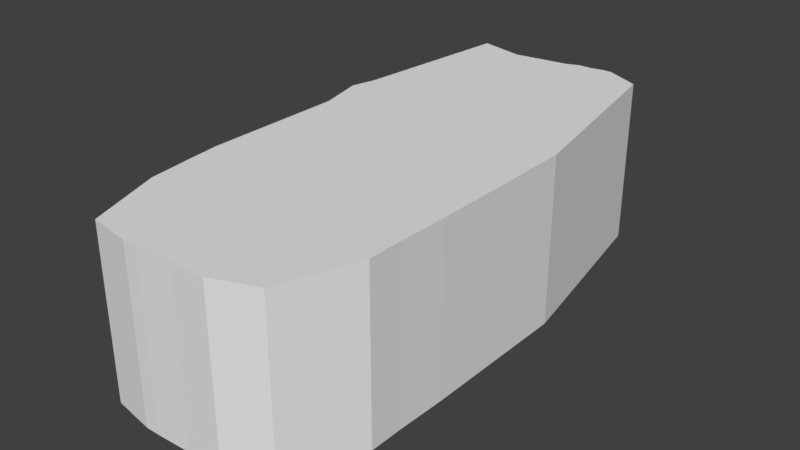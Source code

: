 # Source: rockPlatform2.blend  (saved by Blender 2.79.0; exported with 4.5.12 LTS)
import bpy
from mathutils import Matrix  # noqa: F401  (used for matrix-valued properties, if any)

bpy.ops.wm.read_factory_settings(use_empty=True)
scene = bpy.context.scene
scene.name = 'Scene'

# ---- collections
col_collection_1 = bpy.data.collections.new('Collection 1'); scene.collection.children.link(col_collection_1)

# ---- world
world_world = bpy.data.worlds.new('World'); scene.world = world_world
world_world.color = (0.05088, 0.05088, 0.05088)
world_world.use_sun_shadow = False
world_world.sun_shadow_jitter_overblur = 0.0
world_world.cycles.sampling_method = 'MANUAL'

# ---- meshes
me_cube_001 = bpy.data.meshes.new('Cube.001')
me_cube_001.from_pydata([(-0.842, -0.9561, -1.14), (-0.842, -0.9561, 0.04704), (-0.9386, 1.088, -1.14), (-0.9386, 1.088, 0.04704), (0.5524, -1.413, -1.14), (0.5524, -1.413, 0.04704), (0.4997, 2.185, -1.14), (0.4997, 2.185, 0.04704), (-0.9035, 0.08777, -1.14), (-0.9035, 0.08777, 0.04704), (0.7543, -0.04388, -1.14), (0.7543, -0.04388, 0.04704), (0.0, 2.29, -1.14), (0.0, 2.29, 0.04704), (0.0, -1.527, -1.14), (0.0, -1.527, 0.04704), (0.0, 0.0, 0.04704), (0.0, 0.0, -1.14), (-0.9035, -0.4122, -1.14), (-0.842, -0.9561, -0.5464), (-0.9035, 0.5878, 0.04704), (-0.9386, 1.088, -0.5464), (-0.4912, 2.202, -1.14), (0.184, 2.308, 0.04704), (0.4997, 2.185, -0.5464), (0.7543, 0.4561, -1.14), (0.7455, -0.6316, 0.04704), (0.5524, -1.413, -0.5464), (0.184, -1.527, -1.14), (-0.3508, -1.535, 0.04704), (-0.9035, 0.5878, -1.14), (-0.9035, -0.4122, 0.04704), (0.7455, -0.6316, -1.14), (0.7543, 0.4561, 0.04704), (0.184, 0.0, 0.04704), (-0.1928, 0.08777, -1.14), (0.7543, -0.04388, -0.5464), (-0.9035, 0.08777, -0.5464), (0.184, 2.308, -1.14), (-0.4912, 2.202, 0.04704), (-0.3508, -1.535, -1.14), (0.184, -1.527, 0.04704), (-0.1928, 0.08777, 0.04704), (0.184, 0.0, -1.14), (0.0, 0.5, -1.14), (0.0, 0.5, 0.04704), (0.0, -0.5, 0.04704), (0.0, -0.5, -1.14), (0.0, -1.527, -0.5464), (0.0, 2.29, -0.5464), (-0.4912, 2.202, -0.5464), (0.184, -1.527, -0.5464), (-0.1928, -0.4122, -1.14), (0.184, -0.5, 0.04704), (0.184, 0.5, 0.04704), (-0.1928, 0.5878, -1.14), (-0.9035, -0.4122, -0.5464), (0.7543, 0.4561, -0.5464), (0.184, 0.5, -1.14), (-0.1928, 0.5878, 0.04704), (-0.1928, -0.4122, 0.04704), (0.184, -0.5, -1.14), (-0.3508, -1.535, -0.5464), (0.7455, -0.6316, -0.5464), (0.184, 2.308, -0.5464), (-0.9035, 0.5878, -0.5464), (-0.8771, -0.6622, -1.14), (-0.842, -0.9561, -0.2497), (-0.9824, 0.9168, 0.04704), (-0.9386, 1.088, -0.8431), (-0.8202, 2.281, -1.14), (0.2497, 2.308, 0.04704), (0.4997, 2.185, -0.8431), (0.7543, 0.8027, -1.14), (0.7455, -0.8816, 0.04704), (0.5524, -1.413, -0.8431), (0.2497, -1.527, -1.14), (-0.6535, -1.483, 0.04704), (-0.9035, 0.3378, -1.14), (-0.9035, -0.1622, 0.04704), (0.7543, -0.2939, -1.14), (0.7543, 0.2061, 0.04704), (0.2497, 0.0, 0.04704), (-0.4428, 0.08777, -1.14), (0.7543, -0.04388, -0.8431), (-0.9035, 0.08777, -0.8431), (0.09202, 2.29, -1.14), (-0.09202, 2.255, 0.04704), (-0.25, -1.535, -1.14), (0.09202, -1.527, 0.04704), (-0.09202, 0.08777, 0.04704), (0.09202, 0.0, -1.14), (0.0, 0.25, -1.14), (0.0, 0.25, 0.04704), (0.0, -0.75, 0.04704), (0.0, -0.75, -1.14), (0.0, -1.527, -0.8431), (0.0, 2.29, -0.8431), (-0.9035, -0.1622, -1.14), (-0.842, -0.9561, -0.8431), (-0.9035, 0.3378, 0.04704), (-0.9386, 1.088, -0.2497), (-0.09202, 2.255, -1.14), (0.09202, 2.29, 0.04704), (0.4997, 2.185, -0.2497), (0.7543, 0.2061, -1.14), (0.7543, -0.2939, 0.04704), (0.5524, -1.413, -0.2497), (0.09202, -1.527, -1.14), (-0.25, -1.535, 0.04704), (-0.9824, 0.9168, -1.14), (-0.8771, -0.6622, 0.04704), (0.7455, -0.8816, -1.14), (0.7543, 0.8027, 0.04704), (0.09202, 0.0, 0.04704), (-0.09202, 0.08777, -1.14), (0.7543, -0.04388, -0.2497), (-0.9035, 0.08777, -0.2497), (0.2497, 2.308, -1.14), (-0.8202, 2.281, 0.04704), (-0.6535, -1.483, -1.14), (0.2497, -1.527, 0.04704), (-0.4428, 0.08777, 0.04704), (0.2497, 0.0, -1.14), (0.0, 0.75, -1.14), (0.0, 0.75, 0.04704), (0.0, -0.25, 0.04704), (0.0, -0.25, -1.14), (0.0, -1.527, -0.2497), (0.0, 2.29, -0.2497), (-0.09202, 2.255, -0.5464), (-0.8202, 2.281, -0.5464), (-0.4912, 2.202, -0.8431), (-0.4912, 2.202, -0.2497), (0.09202, -1.527, -0.5464), (0.2497, -1.527, -0.5464), (0.184, -1.527, -0.8431), (0.184, -1.527, -0.2497), (-0.1928, -0.6622, -1.14), (-0.1928, -0.1622, -1.14), (-0.4428, -0.4122, -1.14), (-0.09202, -0.4122, -1.14), (0.184, -0.75, 0.04704), (0.184, -0.25, 0.04704), (0.2497, -0.5, 0.04704), (0.09202, -0.5, 0.04704), (0.184, 0.25, 0.04704), (0.184, 0.75, 0.04704), (0.2497, 0.5, 0.04704), (0.09202, 0.5, 0.04704), (-0.1928, 0.3378, -1.14), (-0.1928, 0.8378, -1.14), (-0.4428, 0.5878, -1.14), (-0.09202, 0.5878, -1.14), (-0.9035, -0.1622, -0.5464), (-0.8771, -0.6622, -0.5464), (-0.9035, -0.4122, -0.8431), (-0.9035, -0.4122, -0.2497), (0.7543, 0.2061, -0.5464), (0.7543, 0.8027, -0.5464), (0.7543, 0.4561, -0.8431), (0.7543, 0.4561, -0.2497), (0.184, 0.25, -1.14), (0.184, 0.75, -1.14), (0.09202, 0.5, -1.14), (0.2497, 0.5, -1.14), (-0.1928, 0.3378, 0.04704), (-0.1928, 0.8378, 0.04704), (-0.09202, 0.5878, 0.04704), (-0.4428, 0.5878, 0.04704), (-0.1928, -0.6622, 0.04704), (-0.1928, -0.1622, 0.04704), (-0.09202, -0.4122, 0.04704), (-0.4428, -0.4122, 0.04704), (0.184, -0.75, -1.14), (0.184, -0.25, -1.14), (0.09202, -0.5, -1.14), (0.2497, -0.5, -1.14), (-0.6535, -1.483, -0.5464), (-0.25, -1.535, -0.5464), (-0.3508, -1.535, -0.8431), (-0.3508, -1.535, -0.2497), (0.7455, -0.8816, -0.5464), (0.7543, -0.2939, -0.5464), (0.7455, -0.6316, -0.8431), (0.7455, -0.6316, -0.2497), (0.2497, 2.308, -0.5464), (0.09202, 2.29, -0.5464), (0.184, 2.308, -0.8431), (0.184, 2.308, -0.2497), (-0.9824, 0.9168, -0.5464), (-0.9035, 0.3378, -0.5464), (-0.9035, 0.5878, -0.8431), (-0.9035, 0.5878, -0.2497), (-0.9035, 0.3378, -0.2497), (-0.9035, 0.3378, -0.8431), (-0.9824, 0.9168, -0.8431), (0.09202, 2.29, -0.2497), (0.09202, 2.29, -0.8431), (0.2497, 2.308, -0.8431), (0.7543, -0.2939, -0.2497), (0.7543, -0.2939, -0.8431), (0.7455, -0.8816, -0.8431), (-0.25, -1.535, -0.2497), (-0.25, -1.535, -0.8431), (-0.6535, -1.483, -0.8431), (0.2497, -0.25, -1.14), (0.09202, -0.25, -1.14), (0.09202, -0.75, -1.14), (-0.4428, -0.1622, 0.04704), (-0.09202, -0.1622, 0.04704), (-0.09202, -0.6622, 0.04704), (-0.4428, 0.8378, 0.04704), (-0.09202, 0.8378, 0.04704), (-0.09202, 0.3378, 0.04704), (0.2497, 0.75, -1.14), (0.09202, 0.75, -1.14), (0.09202, 0.25, -1.14), (0.7543, 0.8027, -0.2497), (0.7543, 0.8027, -0.8431), (0.7543, 0.2061, -0.8431), (-0.8771, -0.6622, -0.2497), (-0.8771, -0.6622, -0.8431), (-0.9035, -0.1622, -0.8431), (-0.09202, 0.8378, -1.14), (-0.4428, 0.8378, -1.14), (-0.4428, 0.3378, -1.14), (0.09202, 0.75, 0.04704), (0.2497, 0.75, 0.04704), (0.2497, 0.25, 0.04704), (0.09202, -0.25, 0.04704), (0.2497, -0.25, 0.04704), (0.2497, -0.75, 0.04704), (-0.09202, -0.1622, -1.14), (-0.4428, -0.1622, -1.14), (-0.4428, -0.6622, -1.14), (0.2497, -1.527, -0.2497), (0.2497, -1.527, -0.8431), (0.09202, -1.527, -0.8431), (-0.8202, 2.281, -0.2497), (-0.8202, 2.281, -0.8431), (-0.09202, 2.255, -0.8431), (-0.09202, 2.255, -0.2497), (0.09202, -1.527, -0.2497), (-0.09202, -0.6622, -1.14), (0.09202, -0.75, 0.04704), (0.09202, 0.25, 0.04704), (-0.09202, 0.3378, -1.14), (-0.9035, -0.1622, -0.2497), (0.7543, 0.2061, -0.2497), (0.2497, 0.25, -1.14), (-0.4428, 0.3378, 0.04704), (-0.4428, -0.6622, 0.04704), (0.2497, -0.75, -1.14), (-0.6535, -1.483, -0.2497), (0.7455, -0.8816, -0.2497), (0.2497, 2.308, -0.2497), (-0.9824, 0.9168, -0.2497)], [], [(257, 68, 3, 101), (256, 71, 7, 104), (255, 74, 5, 107), (254, 77, 1, 67), (253, 112, 4, 76), (252, 111, 1, 77), (251, 100, 9, 122), (250, 105, 10, 123), (249, 81, 11, 116), (248, 79, 9, 117), (247, 92, 17, 115), (246, 93, 16, 114), (245, 94, 15, 89), (244, 95, 14, 88), (243, 89, 15, 128), (242, 87, 13, 129), (241, 130, 49, 97), (240, 131, 50, 132), (239, 119, 39, 133), (238, 134, 48, 96), (237, 135, 51, 136), (236, 121, 41, 137), (235, 138, 40, 120), (234, 139, 52, 140), (233, 127, 47, 141), (232, 142, 41, 121), (231, 143, 53, 144), (230, 126, 46, 145), (229, 146, 34, 82), (228, 147, 54, 148), (227, 125, 45, 149), (226, 150, 35, 83), (225, 151, 55, 152), (224, 124, 44, 153), (223, 154, 37, 85), (222, 155, 56, 156), (221, 111, 31, 157), (220, 158, 36, 84), (219, 159, 57, 160), (218, 113, 33, 161), (217, 162, 43, 91), (216, 163, 58, 164), (215, 73, 25, 165), (214, 166, 42, 90), (213, 167, 59, 168), (212, 68, 20, 169), (211, 170, 29, 109), (210, 171, 60, 172), (209, 79, 31, 173), (208, 174, 28, 108), (207, 175, 61, 176), (206, 80, 32, 177), (205, 178, 19, 99), (204, 179, 62, 180), (203, 109, 29, 181), (202, 182, 27, 75), (201, 183, 63, 184), (200, 106, 26, 185), (199, 186, 24, 72), (198, 187, 64, 188), (197, 103, 23, 189), (196, 190, 21, 69), (195, 191, 65, 192), (194, 100, 20, 193), (191, 194, 193, 65), (37, 117, 194, 191), (117, 9, 100, 194), (78, 195, 192, 30), (8, 85, 195, 78), (85, 37, 191, 195), (110, 196, 69, 2), (30, 192, 196, 110), (192, 65, 190, 196), (187, 197, 189, 64), (49, 129, 197, 187), (129, 13, 103, 197), (86, 198, 188, 38), (12, 97, 198, 86), (97, 49, 187, 198), (118, 199, 72, 6), (38, 188, 199, 118), (188, 64, 186, 199), (183, 200, 185, 63), (36, 116, 200, 183), (116, 11, 106, 200), (80, 201, 184, 32), (10, 84, 201, 80), (84, 36, 183, 201), (112, 202, 75, 4), (32, 184, 202, 112), (184, 63, 182, 202), (179, 203, 181, 62), (48, 128, 203, 179), (128, 15, 109, 203), (88, 204, 180, 40), (14, 96, 204, 88), (96, 48, 179, 204), (120, 205, 99, 0), (40, 180, 205, 120), (180, 62, 178, 205), (175, 206, 177, 61), (43, 123, 206, 175), (123, 10, 80, 206), (127, 207, 176, 47), (17, 91, 207, 127), (91, 43, 175, 207), (95, 208, 108, 14), (47, 176, 208, 95), (176, 61, 174, 208), (171, 209, 173, 60), (42, 122, 209, 171), (122, 9, 79, 209), (126, 210, 172, 46), (16, 90, 210, 126), (90, 42, 171, 210), (94, 211, 109, 15), (46, 172, 211, 94), (172, 60, 170, 211), (167, 212, 169, 59), (39, 119, 212, 167), (119, 3, 68, 212), (125, 213, 168, 45), (13, 87, 213, 125), (87, 39, 167, 213), (93, 214, 90, 16), (45, 168, 214, 93), (168, 59, 166, 214), (163, 215, 165, 58), (38, 118, 215, 163), (118, 6, 73, 215), (124, 216, 164, 44), (12, 86, 216, 124), (86, 38, 163, 216), (92, 217, 91, 17), (44, 164, 217, 92), (164, 58, 162, 217), (159, 218, 161, 57), (24, 104, 218, 159), (104, 7, 113, 218), (73, 219, 160, 25), (6, 72, 219, 73), (72, 24, 159, 219), (105, 220, 84, 10), (25, 160, 220, 105), (160, 57, 158, 220), (155, 221, 157, 56), (19, 67, 221, 155), (67, 1, 111, 221), (66, 222, 156, 18), (0, 99, 222, 66), (99, 19, 155, 222), (98, 223, 85, 8), (18, 156, 223, 98), (156, 56, 154, 223), (151, 224, 153, 55), (22, 102, 224, 151), (102, 12, 124, 224), (110, 225, 152, 30), (2, 70, 225, 110), (70, 22, 151, 225), (78, 226, 83, 8), (30, 152, 226, 78), (152, 55, 150, 226), (147, 227, 149, 54), (23, 103, 227, 147), (103, 13, 125, 227), (113, 228, 148, 33), (7, 71, 228, 113), (71, 23, 147, 228), (81, 229, 82, 11), (33, 148, 229, 81), (148, 54, 146, 229), (143, 230, 145, 53), (34, 114, 230, 143), (114, 16, 126, 230), (106, 231, 144, 26), (11, 82, 231, 106), (82, 34, 143, 231), (74, 232, 121, 5), (26, 144, 232, 74), (144, 53, 142, 232), (139, 233, 141, 52), (35, 115, 233, 139), (115, 17, 127, 233), (98, 234, 140, 18), (8, 83, 234, 98), (83, 35, 139, 234), (66, 235, 120, 0), (18, 140, 235, 66), (140, 52, 138, 235), (135, 236, 137, 51), (27, 107, 236, 135), (107, 5, 121, 236), (76, 237, 136, 28), (4, 75, 237, 76), (75, 27, 135, 237), (108, 238, 96, 14), (28, 136, 238, 108), (136, 51, 134, 238), (131, 239, 133, 50), (21, 101, 239, 131), (101, 3, 119, 239), (70, 240, 132, 22), (2, 69, 240, 70), (69, 21, 131, 240), (102, 241, 97, 12), (22, 132, 241, 102), (132, 50, 130, 241), (130, 242, 129, 49), (50, 133, 242, 130), (133, 39, 87, 242), (134, 243, 128, 48), (51, 137, 243, 134), (137, 41, 89, 243), (138, 244, 88, 40), (52, 141, 244, 138), (141, 47, 95, 244), (142, 245, 89, 41), (53, 145, 245, 142), (145, 46, 94, 245), (146, 246, 114, 34), (54, 149, 246, 146), (149, 45, 93, 246), (150, 247, 115, 35), (55, 153, 247, 150), (153, 44, 92, 247), (154, 248, 117, 37), (56, 157, 248, 154), (157, 31, 79, 248), (158, 249, 116, 36), (57, 161, 249, 158), (161, 33, 81, 249), (162, 250, 123, 43), (58, 165, 250, 162), (165, 25, 105, 250), (166, 251, 122, 42), (59, 169, 251, 166), (169, 20, 100, 251), (170, 252, 77, 29), (60, 173, 252, 170), (173, 31, 111, 252), (174, 253, 76, 28), (61, 177, 253, 174), (177, 32, 112, 253), (178, 254, 67, 19), (62, 181, 254, 178), (181, 29, 77, 254), (182, 255, 107, 27), (63, 185, 255, 182), (185, 26, 74, 255), (186, 256, 104, 24), (64, 189, 256, 186), (189, 23, 71, 256), (190, 257, 101, 21), (65, 193, 257, 190), (193, 20, 68, 257)])
me_cube_001.use_remesh_preserve_volume = False
me_cube_001.use_remesh_preserve_attributes = False
me_cube_001.use_mirror_vertex_groups = False
me_cube_001.update()

# ---- objects
ob_cube = bpy.data.objects.new('Cube', me_cube_001)

# ---- transforms, parenting, visibility, modifiers, constraints
ob_cube.location = (-1.647, -3.514, 0.02071)
ob_cube.lineart.crease_threshold = 0.0

# ---- collection membership
col_collection_1.objects.link(ob_cube)

# ---- scene / render settings (as saved in the file)
scene.frame_start = 1; scene.frame_end = 250; scene.frame_set(1)
scene.render.engine = 'BLENDER_EEVEE_NEXT'
scene.render.resolution_percentage = 50
scene.render.dither_intensity = 0.0
scene.cycles.use_denoising = False
scene.cycles.samples = 128
scene.cycles.sampling_pattern = 'TABULATED_SOBOL'
scene.cycles.use_adaptive_sampling = False
scene.cycles.use_light_tree = False
scene.cycles.blur_glossy = 0.0
scene.cycles.sample_clamp_indirect = 0.0
scene.view_settings.view_transform = 'Standard'
bpy.context.view_layer.update()

# ---- added for rendering (the .blend has no active camera and no usable light): camera, sun
cam_auto = bpy.data.cameras.new('AutoCamera')
cam_auto.lens = 50.0
cam_auto.sensor_width = 36.0
cam_auto.clip_end = 1000.0
ob_auto_camera = bpy.data.objects.new('AutoCamera', cam_auto)
scene.collection.objects.link(ob_auto_camera)
ob_auto_camera.location = (2.29215, -7.99165, 2.71712)
ob_auto_camera.rotation_euler = (1.09748, -7.21219e-08, 0.694738)
scene.camera = ob_auto_camera
light_auto_sun = bpy.data.lights.new('AutoSun', 'SUN')
light_auto_sun.energy = 3.0
light_auto_sun.angle = 0.0523599
ob_auto_sun = bpy.data.objects.new('AutoSun', light_auto_sun)
scene.collection.objects.link(ob_auto_sun)
ob_auto_sun.rotation_euler = (0.872665, 0.174533, 0.523599)
bpy.context.view_layer.update()
